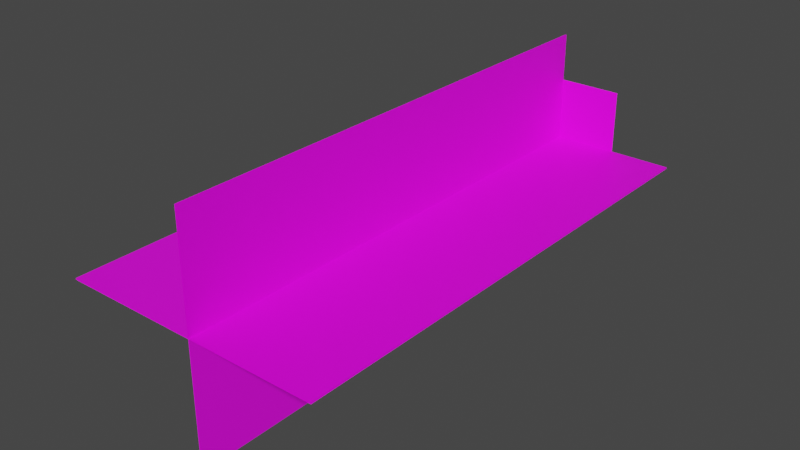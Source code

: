 # Source: sw_blasters_blast_basic.blend  (saved by Blender 3.1.7; exported with 4.5.12 LTS)
import bpy
from mathutils import Matrix  # noqa: F401  (used for matrix-valued properties, if any)

bpy.ops.wm.read_factory_settings(use_empty=True)
scene = bpy.context.scene
scene.name = 'Scene'

# ---- collections
col_collection = bpy.data.collections.new('Collection'); scene.collection.children.link(col_collection)

# ---- images (referenced by path relative to the original .blend; pixels are not part of the script)
import os
ASSET_DIR = os.environ.get("B2B_ASSET_DIR", "")  # directory of the original .blend (textures are referenced by path, not embedded)
HERE = os.path.dirname(os.path.abspath(__file__))  # packed textures are extracted next to this script under _unpacked/

def load_image(name, relpath, width, height, colorspace="sRGB"):
    """Load a texture the original file referenced (path relative to the .blend, or extracted next to this script)."""
    p = next((c for c in (os.path.join(HERE, relpath), os.path.join(ASSET_DIR, relpath)) if relpath and os.path.exists(c)), "")
    if p:
        img = bpy.data.images.load(p, check_existing=True)
        img.name = name
    else:  # same state as the original file: an image datablock whose file is absent (Cycles renders it pink)
        img = bpy.data.images.new(name, width, height)
        img.source = "FILE"
        img.filepath = "//" + (relpath or name)
    img.colorspace_settings.name = colorspace
    return img
img_sw_blasters_blast_red_png = load_image('sw_blasters_blast_red.png', 'sw_blasters_blast_red.png', 1024, 1024, 'sRGB')

# ---- materials (node trees are filled in below, after node groups)
mat_material_001 = bpy.data.materials.new('Material.001')
mat_material_001.surface_render_method = 'BLENDED'
mat_material_001.blend_method = 'BLEND'
mat_material_001.roughness = 0.5

# ---- material node trees
mat_material_001.use_nodes = True; mat_material_001.node_tree.nodes.clear()
_N = mat_material_001.node_tree.nodes; _L = mat_material_001.node_tree.links
n0 = _N.new('ShaderNodeBsdfPrincipled'); n0.name = 'Principled BSDF'; n0.location = (10, 300)
n0.distribution = 'GGX'
n0.subsurface_method = 'RANDOM_WALK_SKIN'
n0.inputs[3].default_value = 1.45
n0.inputs[27].default_value = (0.0, 0.0, 0.0, 1.0)
n0.inputs[28].default_value = 1.0
n1 = _N.new('ShaderNodeOutputMaterial'); n1.name = 'Material Output'; n1.location = (300, 300)
n2 = _N.new('ShaderNodeTexImage'); n2.name = 'Image Texture.001'; n2.location = (-440, 102)
n2.image = img_sw_blasters_blast_red_png
n2.interpolation = 'Closest'
_L.new(n0.outputs[0], n1.inputs[0])
_L.new(n2.outputs[1], n0.inputs[4])
_L.new(n2.outputs[0], n0.inputs[0])
n1.is_active_output = True

# ---- world
world_world = bpy.data.worlds.new('World'); scene.world = world_world
world_world.use_nodes = True; world_world.node_tree.nodes.clear()
_N = world_world.node_tree.nodes; _L = world_world.node_tree.links
n0 = _N.new('ShaderNodeOutputWorld'); n0.name = 'World Output'; n0.location = (300, 300)
n1 = _N.new('ShaderNodeBackground'); n1.name = 'Background'; n1.location = (10, 300)
n1.inputs[0].default_value = (0.05088, 0.05088, 0.05088, 1.0)
_L.new(n1.outputs[0], n0.inputs[0])
n0.is_active_output = True
world_world.color = (0.05088, 0.05088, 0.05088)
world_world.use_sun_shadow = False
world_world.sun_shadow_jitter_overblur = 0.0

# ---- meshes
me_plane_001 = bpy.data.meshes.new('Plane.001')
me_plane_001.from_pydata([(-0.5503, -0.002107, -1.0), (0.4958, -0.002107, -1.0), (0.4958, -0.002103, 1.0), (-0.5503, -0.002103, 1.0), (-0.5503, 0.002103, -1.0), (-0.5503, 0.002107, 1.0), (0.4958, 0.002107, 1.0), (0.4958, 0.002103, -1.0), (0.002106, -0.495, -1.0), (0.002106, 0.439, -1.0), (0.002105, 0.439, 1.0), (0.002104, -0.495, 1.0), (-0.002105, -0.495, -1.0), (-0.002106, -0.495, 1.0), (-0.002106, 0.439, 1.0), (-0.002104, 0.439, -1.0), (0.2503, 0.2503, -1.0), (0.2503, -0.2503, -1.0), (-0.2503, -0.2503, -1.0), (-0.2503, 0.2503, -1.0)], [], [(0, 1, 2, 3), (4, 5, 6, 7), (8, 9, 10, 11), (12, 13, 14, 15), (16, 17, 18, 19)])
me_plane_001.polygons.foreach_set('use_smooth', [True] * 5)
_k = set([(0, 1), (0, 3), (1, 2), (2, 3), (4, 5), (4, 7), (5, 6), (6, 7), (8, 9), (8, 11), (9, 10), (10, 11), (12, 13), (12, 15), (13, 14), (14, 15), (16, 17), (16, 19), (17, 18), (18, 19)])
me_plane_001.attributes.new('sharp_edge', 'BOOLEAN', 'EDGE').data.foreach_set('value', [ (min(e.vertices), max(e.vertices)) in _k for e in me_plane_001.edges])
_uv = me_plane_001.uv_layers.new(name='UVMap')
_uv.uv.foreach_set('vector', [-2.31e-08, 0.2249, -7.514e-09, 0.7479, 1.0, 0.7479, 1.0, 0.2249, 0.0, 0.2249, 1.0, 0.2249, 1.0, 0.7479, 0.0, 0.7479, -4.455e-08, 0.7475, -1.672e-08, 0.2805, 1.0, 0.2805, 1.0, 0.7475, 0.0, 0.7475, 1.0, 0.7475, 1.0, 0.2805, 0.0, 0.2805, 0.2419, 0.9958, 0.004215, 0.9958, 0.004215, 0.7581, 0.2419, 0.7581])
me_plane_001.materials.append(mat_material_001)
me_plane_001.use_remesh_fix_poles = True
me_plane_001.use_remesh_preserve_attributes = False
me_plane_001.update()
me_plane_001.normals_split_custom_set([tuple(v) for v in zip(*[iter([-1.675e-12, -1.0, 1.781e-06, -1.675e-12, -1.0, 1.781e-06, -1.675e-12, -1.0, 1.781e-06, -1.675e-12, -1.0, 1.781e-06, 1.675e-12, 1.0, -1.781e-06, 1.675e-12, 1.0, -1.781e-06, 1.675e-12, 1.0, -1.781e-06, 1.675e-12, 1.0, -1.781e-06, 1.0, -2.5e-07, 7.57e-07, 1.0, -2.5e-07, 7.57e-07, 1.0, -2.5e-07, 7.57e-07, 1.0, -2.5e-07, 7.57e-07, -1.0, 2.5e-07, -7.43e-07, -1.0, 2.5e-07, -7.43e-07, -1.0, 2.5e-07, -7.43e-07, -1.0, 2.5e-07, -7.43e-07, 0.0, 0.0, -1.0, 0.0, 0.0, -1.0, 0.0, 0.0, -1.0, 0.0, 0.0, -1.0])] * 3)])

# ---- objects
ob_plane_001 = bpy.data.objects.new('Plane.001', me_plane_001)

# ---- transforms, parenting, visibility, modifiers, constraints
ob_plane_001.location = (0.0, 0.0, 0.0)
ob_plane_001.rotation_euler = (1.571, -0.0, 0.0)

# ---- collection membership
col_collection.objects.link(ob_plane_001)

# ---- scene / render settings (as saved in the file)
scene.frame_start = 1; scene.frame_end = 250; scene.frame_set(1)
scene.render.engine = 'CYCLES'
scene.cycles.sampling_pattern = 'TABULATED_SOBOL'
scene.cycles.use_light_tree = False
scene.view_settings.view_transform = 'Filmic'
bpy.context.view_layer.update()

# ---- added for rendering (the .blend has no active camera and no usable light): camera, sun
cam_auto = bpy.data.cameras.new('AutoCamera')
cam_auto.lens = 50.0
cam_auto.sensor_width = 36.0
cam_auto.clip_end = 1000.0
ob_auto_camera = bpy.data.objects.new('AutoCamera', cam_auto)
scene.collection.objects.link(ob_auto_camera)
ob_auto_camera.location = (2.23274, -2.71198, 1.78001)
ob_auto_camera.rotation_euler = (1.09748, -7.21219e-08, 0.694738)
scene.camera = ob_auto_camera
light_auto_sun = bpy.data.lights.new('AutoSun', 'SUN')
light_auto_sun.energy = 3.0
light_auto_sun.angle = 0.0523599
ob_auto_sun = bpy.data.objects.new('AutoSun', light_auto_sun)
scene.collection.objects.link(ob_auto_sun)
ob_auto_sun.rotation_euler = (0.872665, 0.174533, 0.523599)
bpy.context.view_layer.update()
